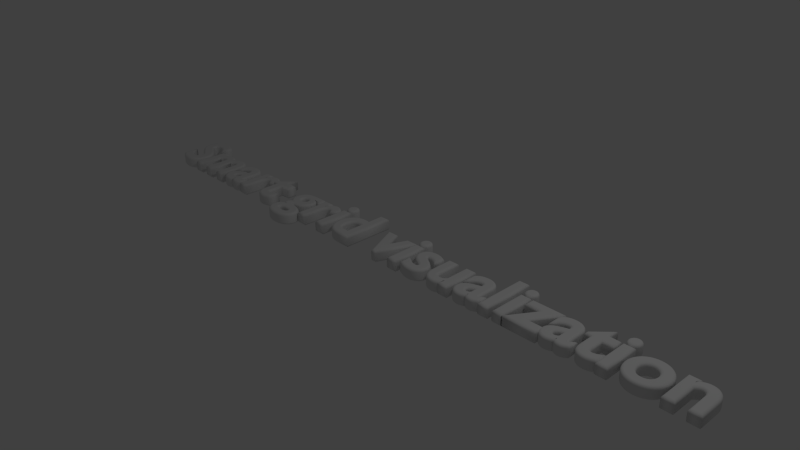 # Source: title.blend  (saved by Blender 2.76.0; exported with 4.5.12 LTS)
import bpy
from mathutils import Matrix  # noqa: F401  (used for matrix-valued properties, if any)

bpy.ops.wm.read_factory_settings(use_empty=True)
scene = bpy.context.scene
scene.name = 'Scene'

# ---- collections
col_collection_1 = bpy.data.collections.new('Collection 1'); scene.collection.children.link(col_collection_1)

# ---- world
world_world = bpy.data.worlds.new('World'); scene.world = world_world
world_world.color = (0.05088, 0.05088, 0.05088)
world_world.use_sun_shadow = False
world_world.sun_shadow_jitter_overblur = 0.0
world_world.cycles.sampling_method = 'MANUAL'
world_world.cycles.sample_map_resolution = 256

# ---- cameras
cam_camera = bpy.data.cameras.new('Camera')
cam_camera.clip_end = 100.0
cam_camera.lens = 35.0
cam_camera.sensor_width = 32.0
cam_camera.sensor_height = 18.0
cam_camera.ortho_scale = 7.314
cam_camera.dof.focus_distance = 0.0
cam_camera.dof.aperture_fstop = 128.0

# ---- lights
light_lamp = bpy.data.lights.new('Lamp', 'POINT')
light_lamp.transmission_factor = 0.0
light_lamp.cutoff_distance = 30.0
light_lamp.energy = 100.0
light_lamp.shadow_buffer_clip_start = 1.001
light_lamp.shadow_soft_size = 0.1
light_lamp.shadow_maximum_resolution = 0.006
light_lamp.use_absolute_resolution = True
light_lamp.cycles.use_multiple_importance_sampling = False

# ---- curves / text
txt_text = bpy.data.curves.new('Text', 'FONT')
txt_text.dimensions = '2D'
txt_text.body = 'Smart grid visualization'
txt_text.use_path_clamp = True
txt_text.bevel_resolution = 3
txt_text.extrude = 0.05
txt_text.bevel_depth = 0.035
txt_text.align_x = 'CENTER'

# ---- objects
ob_text = bpy.data.objects.new('Text', txt_text)
ob_lamp = bpy.data.objects.new('Lamp', light_lamp)
ob_camera = bpy.data.objects.new('Camera', cam_camera)

# ---- transforms, parenting, visibility, modifiers, constraints
ob_text.location = (0.0, 0.0, 0.0)
ob_text.lineart.crease_threshold = 0.0
ob_lamp.location = (4.076, 1.005, 5.904)
ob_lamp.rotation_euler = (0.6503, 0.05522, 1.866)
ob_lamp.lock_rotations_4d = False
ob_lamp.empty_display_type = 'ARROWS'
ob_lamp.color = (0.0, 0.0, 0.0, 0.0)
ob_lamp.lineart.crease_threshold = 0.0
ob_camera.location = (7.481, -6.508, 5.344)
ob_camera.rotation_euler = (1.109, 0.01082, 0.8149)
ob_camera.lock_rotations_4d = False
ob_camera.empty_display_type = 'ARROWS'
ob_camera.color = (0.0, 0.0, 0.0, 0.0)
ob_camera.display_type = 'WIRE'
ob_camera.lineart.crease_threshold = 0.0

# ---- collection membership
col_collection_1.objects.link(ob_text)
col_collection_1.objects.link(ob_lamp)
col_collection_1.objects.link(ob_camera)

# ---- scene / render settings (as saved in the file)
scene.camera = ob_camera
scene.frame_start = 1; scene.frame_end = 250; scene.frame_set(1)
scene.render.engine = 'BLENDER_EEVEE_NEXT'
scene.render.resolution_percentage = 50
scene.render.dither_intensity = 0.0
scene.cycles.use_denoising = False
scene.cycles.samples = 10
scene.cycles.sampling_pattern = 'TABULATED_SOBOL'
scene.cycles.light_sampling_threshold = 0.0
scene.cycles.use_adaptive_sampling = False
scene.cycles.use_light_tree = False
scene.cycles.blur_glossy = 0.0
scene.cycles.pixel_filter_type = 'GAUSSIAN'
scene.cycles.sample_clamp_indirect = 0.0
scene.view_settings.view_transform = 'Standard'
bpy.context.view_layer.update()

